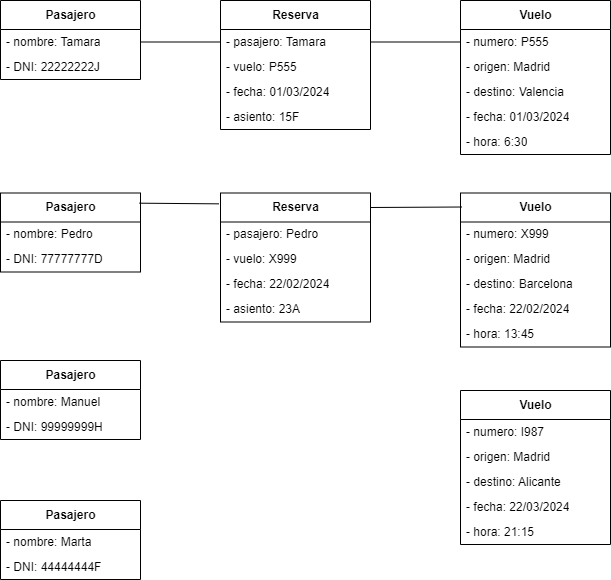

The diagram above was exported from draw.io. Its source (the exported page's mxGraphModel, read from the mxfile embedded in the PNG):
<mxGraphModel dx="813" dy="1147" grid="1" gridSize="10" guides="1" tooltips="1" connect="1" arrows="1" fold="1" page="1" pageScale="1" pageWidth="850" pageHeight="1100" background="#ffffff" math="0" shadow="0">
  <root>
    <mxCell id="0" />
    <mxCell id="1" parent="0" />
    <mxCell id="2" value="Pasajero" style="swimlane;fontStyle=1;align=center;verticalAlign=middle;childLayout=stackLayout;horizontal=1;startSize=29;horizontalStack=0;resizeParent=1;resizeParentMax=0;resizeLast=0;collapsible=0;marginBottom=0;html=1;fillColor=#FFFFFF;fontColor=#000000;strokeColor=#000000;" parent="1" vertex="1">
      <mxGeometry x="90" y="120" width="140" height="79" as="geometry" />
    </mxCell>
    <mxCell id="3" value="- nombre: Tamara" style="text;html=1;strokeColor=none;fillColor=none;align=left;verticalAlign=middle;spacingLeft=4;spacingRight=4;overflow=hidden;rotatable=0;points=[[0,0.5],[1,0.5]];portConstraint=eastwest;fontColor=#000000;" parent="2" vertex="1">
      <mxGeometry y="29" width="140" height="25" as="geometry" />
    </mxCell>
    <mxCell id="4" value="- DNI: 22222222J" style="text;html=1;strokeColor=none;fillColor=none;align=left;verticalAlign=middle;spacingLeft=4;spacingRight=4;overflow=hidden;rotatable=0;points=[[0,0.5],[1,0.5]];portConstraint=eastwest;fontColor=#000000;" parent="2" vertex="1">
      <mxGeometry y="54" width="140" height="25" as="geometry" />
    </mxCell>
    <mxCell id="14" value="Vuelo" style="swimlane;fontStyle=1;align=center;verticalAlign=middle;childLayout=stackLayout;horizontal=1;startSize=29;horizontalStack=0;resizeParent=1;resizeParentMax=0;resizeLast=0;collapsible=0;marginBottom=0;html=1;fillColor=#FFFFFF;fontColor=#000000;strokeColor=#000000;" parent="1" vertex="1">
      <mxGeometry x="550" y="120" width="150" height="154" as="geometry" />
    </mxCell>
    <mxCell id="15" value="- numero: P555" style="text;html=1;strokeColor=none;fillColor=none;align=left;verticalAlign=middle;spacingLeft=4;spacingRight=4;overflow=hidden;rotatable=0;points=[[0,0.5],[1,0.5]];portConstraint=eastwest;fontColor=#000000;" parent="14" vertex="1">
      <mxGeometry y="29" width="150" height="25" as="geometry" />
    </mxCell>
    <mxCell id="16" value="- origen: Madrid" style="text;html=1;strokeColor=none;fillColor=none;align=left;verticalAlign=middle;spacingLeft=4;spacingRight=4;overflow=hidden;rotatable=0;points=[[0,0.5],[1,0.5]];portConstraint=eastwest;fontColor=#000000;" parent="14" vertex="1">
      <mxGeometry y="54" width="150" height="25" as="geometry" />
    </mxCell>
    <mxCell id="55" value="- destino: Valencia" style="text;html=1;strokeColor=none;fillColor=none;align=left;verticalAlign=middle;spacingLeft=4;spacingRight=4;overflow=hidden;rotatable=0;points=[[0,0.5],[1,0.5]];portConstraint=eastwest;fontColor=#000000;" vertex="1" parent="14">
      <mxGeometry y="79" width="150" height="25" as="geometry" />
    </mxCell>
    <mxCell id="54" value="- fecha: 01/03/2024" style="text;html=1;strokeColor=none;fillColor=none;align=left;verticalAlign=middle;spacingLeft=4;spacingRight=4;overflow=hidden;rotatable=0;points=[[0,0.5],[1,0.5]];portConstraint=eastwest;fontColor=#000000;" vertex="1" parent="14">
      <mxGeometry y="104" width="150" height="25" as="geometry" />
    </mxCell>
    <mxCell id="53" value="- hora: 6:30" style="text;html=1;strokeColor=none;fillColor=none;align=left;verticalAlign=middle;spacingLeft=4;spacingRight=4;overflow=hidden;rotatable=0;points=[[0,0.5],[1,0.5]];portConstraint=eastwest;fontColor=#000000;" vertex="1" parent="14">
      <mxGeometry y="129" width="150" height="25" as="geometry" />
    </mxCell>
    <mxCell id="26" value="Reserva" style="swimlane;fontStyle=1;align=center;verticalAlign=middle;childLayout=stackLayout;horizontal=1;startSize=29;horizontalStack=0;resizeParent=1;resizeParentMax=0;resizeLast=0;collapsible=0;marginBottom=0;html=1;fillColor=#FFFFFF;fontColor=#000000;strokeColor=#000000;" parent="1" vertex="1">
      <mxGeometry x="310" y="120" width="150" height="129" as="geometry" />
    </mxCell>
    <mxCell id="27" value="- pasajero: Tamara" style="text;html=1;strokeColor=none;fillColor=none;align=left;verticalAlign=middle;spacingLeft=4;spacingRight=4;overflow=hidden;rotatable=0;points=[[0,0.5],[1,0.5]];portConstraint=eastwest;fontColor=#000000;" parent="26" vertex="1">
      <mxGeometry y="29" width="150" height="25" as="geometry" />
    </mxCell>
    <mxCell id="33" value="- vuelo: P555" style="text;html=1;strokeColor=none;fillColor=none;align=left;verticalAlign=middle;spacingLeft=4;spacingRight=4;overflow=hidden;rotatable=0;points=[[0,0.5],[1,0.5]];portConstraint=eastwest;fontColor=#000000;" parent="26" vertex="1">
      <mxGeometry y="54" width="150" height="25" as="geometry" />
    </mxCell>
    <mxCell id="28" value="- fecha: 01/03/2024" style="text;html=1;strokeColor=none;fillColor=none;align=left;verticalAlign=middle;spacingLeft=4;spacingRight=4;overflow=hidden;rotatable=0;points=[[0,0.5],[1,0.5]];portConstraint=eastwest;fontColor=#000000;" parent="26" vertex="1">
      <mxGeometry y="79" width="150" height="25" as="geometry" />
    </mxCell>
    <mxCell id="34" value="- asiento: 15F" style="text;html=1;strokeColor=none;fillColor=none;align=left;verticalAlign=middle;spacingLeft=4;spacingRight=4;overflow=hidden;rotatable=0;points=[[0,0.5],[1,0.5]];portConstraint=eastwest;fontColor=#000000;" parent="26" vertex="1">
      <mxGeometry y="104" width="150" height="25" as="geometry" />
    </mxCell>
    <mxCell id="29" value="" style="endArrow=none;html=1;fontColor=#000000;strokeColor=#000000;entryX=1;entryY=0.5;entryDx=0;entryDy=0;exitX=0;exitY=0.5;exitDx=0;exitDy=0;" parent="1" source="27" target="3" edge="1">
      <mxGeometry width="50" height="50" relative="1" as="geometry">
        <mxPoint x="400" y="630" as="sourcePoint" />
        <mxPoint x="450" y="580" as="targetPoint" />
      </mxGeometry>
    </mxCell>
    <mxCell id="30" value="" style="endArrow=none;html=1;fontColor=#000000;strokeColor=#000000;entryX=0;entryY=0.5;entryDx=0;entryDy=0;exitX=1;exitY=0.5;exitDx=0;exitDy=0;" parent="1" source="27" target="15" edge="1">
      <mxGeometry width="50" height="50" relative="1" as="geometry">
        <mxPoint x="320" y="171.5" as="sourcePoint" />
        <mxPoint x="240" y="171.5" as="targetPoint" />
      </mxGeometry>
    </mxCell>
    <mxCell id="39" value="Pasajero" style="swimlane;fontStyle=1;align=center;verticalAlign=middle;childLayout=stackLayout;horizontal=1;startSize=29;horizontalStack=0;resizeParent=1;resizeParentMax=0;resizeLast=0;collapsible=0;marginBottom=0;html=1;fillColor=#FFFFFF;fontColor=#000000;strokeColor=#000000;" vertex="1" parent="1">
      <mxGeometry x="90" y="312.5" width="140" height="79" as="geometry" />
    </mxCell>
    <mxCell id="40" value="- nombre: Pedro" style="text;html=1;strokeColor=none;fillColor=none;align=left;verticalAlign=middle;spacingLeft=4;spacingRight=4;overflow=hidden;rotatable=0;points=[[0,0.5],[1,0.5]];portConstraint=eastwest;fontColor=#000000;" vertex="1" parent="39">
      <mxGeometry y="29" width="140" height="25" as="geometry" />
    </mxCell>
    <mxCell id="41" value="- DNI: 77777777D" style="text;html=1;strokeColor=none;fillColor=none;align=left;verticalAlign=middle;spacingLeft=4;spacingRight=4;overflow=hidden;rotatable=0;points=[[0,0.5],[1,0.5]];portConstraint=eastwest;fontColor=#000000;" vertex="1" parent="39">
      <mxGeometry y="54" width="140" height="25" as="geometry" />
    </mxCell>
    <mxCell id="42" value="Pasajero" style="swimlane;fontStyle=1;align=center;verticalAlign=middle;childLayout=stackLayout;horizontal=1;startSize=29;horizontalStack=0;resizeParent=1;resizeParentMax=0;resizeLast=0;collapsible=0;marginBottom=0;html=1;fillColor=#FFFFFF;fontColor=#000000;strokeColor=#000000;" vertex="1" parent="1">
      <mxGeometry x="90" y="480" width="140" height="79" as="geometry" />
    </mxCell>
    <mxCell id="43" value="- nombre: Manuel" style="text;html=1;strokeColor=none;fillColor=none;align=left;verticalAlign=middle;spacingLeft=4;spacingRight=4;overflow=hidden;rotatable=0;points=[[0,0.5],[1,0.5]];portConstraint=eastwest;fontColor=#000000;" vertex="1" parent="42">
      <mxGeometry y="29" width="140" height="25" as="geometry" />
    </mxCell>
    <mxCell id="44" value="- DNI: 99999999H" style="text;html=1;strokeColor=none;fillColor=none;align=left;verticalAlign=middle;spacingLeft=4;spacingRight=4;overflow=hidden;rotatable=0;points=[[0,0.5],[1,0.5]];portConstraint=eastwest;fontColor=#000000;" vertex="1" parent="42">
      <mxGeometry y="54" width="140" height="25" as="geometry" />
    </mxCell>
    <mxCell id="50" value="Pasajero" style="swimlane;fontStyle=1;align=center;verticalAlign=middle;childLayout=stackLayout;horizontal=1;startSize=29;horizontalStack=0;resizeParent=1;resizeParentMax=0;resizeLast=0;collapsible=0;marginBottom=0;html=1;fillColor=#FFFFFF;fontColor=#000000;strokeColor=#000000;" vertex="1" parent="1">
      <mxGeometry x="90" y="620" width="140" height="79" as="geometry" />
    </mxCell>
    <mxCell id="51" value="- nombre: Marta" style="text;html=1;strokeColor=none;fillColor=none;align=left;verticalAlign=middle;spacingLeft=4;spacingRight=4;overflow=hidden;rotatable=0;points=[[0,0.5],[1,0.5]];portConstraint=eastwest;fontColor=#000000;" vertex="1" parent="50">
      <mxGeometry y="29" width="140" height="25" as="geometry" />
    </mxCell>
    <mxCell id="52" value="- DNI: 44444444F" style="text;html=1;strokeColor=none;fillColor=none;align=left;verticalAlign=middle;spacingLeft=4;spacingRight=4;overflow=hidden;rotatable=0;points=[[0,0.5],[1,0.5]];portConstraint=eastwest;fontColor=#000000;" vertex="1" parent="50">
      <mxGeometry y="54" width="140" height="25" as="geometry" />
    </mxCell>
    <mxCell id="56" value="Vuelo" style="swimlane;fontStyle=1;align=center;verticalAlign=middle;childLayout=stackLayout;horizontal=1;startSize=29;horizontalStack=0;resizeParent=1;resizeParentMax=0;resizeLast=0;collapsible=0;marginBottom=0;html=1;fillColor=#FFFFFF;fontColor=#000000;strokeColor=#000000;" vertex="1" parent="1">
      <mxGeometry x="550" y="312.5" width="150" height="154" as="geometry" />
    </mxCell>
    <mxCell id="57" value="- numero: X999" style="text;html=1;strokeColor=none;fillColor=none;align=left;verticalAlign=middle;spacingLeft=4;spacingRight=4;overflow=hidden;rotatable=0;points=[[0,0.5],[1,0.5]];portConstraint=eastwest;fontColor=#000000;" vertex="1" parent="56">
      <mxGeometry y="29" width="150" height="25" as="geometry" />
    </mxCell>
    <mxCell id="58" value="- origen: Madrid" style="text;html=1;strokeColor=none;fillColor=none;align=left;verticalAlign=middle;spacingLeft=4;spacingRight=4;overflow=hidden;rotatable=0;points=[[0,0.5],[1,0.5]];portConstraint=eastwest;fontColor=#000000;" vertex="1" parent="56">
      <mxGeometry y="54" width="150" height="25" as="geometry" />
    </mxCell>
    <mxCell id="59" value="- destino: Barcelona" style="text;html=1;strokeColor=none;fillColor=none;align=left;verticalAlign=middle;spacingLeft=4;spacingRight=4;overflow=hidden;rotatable=0;points=[[0,0.5],[1,0.5]];portConstraint=eastwest;fontColor=#000000;" vertex="1" parent="56">
      <mxGeometry y="79" width="150" height="25" as="geometry" />
    </mxCell>
    <mxCell id="60" value="- fecha: 22/02/2024" style="text;html=1;strokeColor=none;fillColor=none;align=left;verticalAlign=middle;spacingLeft=4;spacingRight=4;overflow=hidden;rotatable=0;points=[[0,0.5],[1,0.5]];portConstraint=eastwest;fontColor=#000000;" vertex="1" parent="56">
      <mxGeometry y="104" width="150" height="25" as="geometry" />
    </mxCell>
    <mxCell id="61" value="- hora: 13:45" style="text;html=1;strokeColor=none;fillColor=none;align=left;verticalAlign=middle;spacingLeft=4;spacingRight=4;overflow=hidden;rotatable=0;points=[[0,0.5],[1,0.5]];portConstraint=eastwest;fontColor=#000000;" vertex="1" parent="56">
      <mxGeometry y="129" width="150" height="25" as="geometry" />
    </mxCell>
    <mxCell id="62" value="Vuelo" style="swimlane;fontStyle=1;align=center;verticalAlign=middle;childLayout=stackLayout;horizontal=1;startSize=29;horizontalStack=0;resizeParent=1;resizeParentMax=0;resizeLast=0;collapsible=0;marginBottom=0;html=1;fillColor=#FFFFFF;fontColor=#000000;strokeColor=#000000;" vertex="1" parent="1">
      <mxGeometry x="550" y="510" width="150" height="154" as="geometry" />
    </mxCell>
    <mxCell id="63" value="- numero: I987" style="text;html=1;strokeColor=none;fillColor=none;align=left;verticalAlign=middle;spacingLeft=4;spacingRight=4;overflow=hidden;rotatable=0;points=[[0,0.5],[1,0.5]];portConstraint=eastwest;fontColor=#000000;" vertex="1" parent="62">
      <mxGeometry y="29" width="150" height="25" as="geometry" />
    </mxCell>
    <mxCell id="64" value="- origen: Madrid" style="text;html=1;strokeColor=none;fillColor=none;align=left;verticalAlign=middle;spacingLeft=4;spacingRight=4;overflow=hidden;rotatable=0;points=[[0,0.5],[1,0.5]];portConstraint=eastwest;fontColor=#000000;" vertex="1" parent="62">
      <mxGeometry y="54" width="150" height="25" as="geometry" />
    </mxCell>
    <mxCell id="65" value="- destino: Alicante" style="text;html=1;strokeColor=none;fillColor=none;align=left;verticalAlign=middle;spacingLeft=4;spacingRight=4;overflow=hidden;rotatable=0;points=[[0,0.5],[1,0.5]];portConstraint=eastwest;fontColor=#000000;" vertex="1" parent="62">
      <mxGeometry y="79" width="150" height="25" as="geometry" />
    </mxCell>
    <mxCell id="66" value="- fecha: 22/03/2024" style="text;html=1;strokeColor=none;fillColor=none;align=left;verticalAlign=middle;spacingLeft=4;spacingRight=4;overflow=hidden;rotatable=0;points=[[0,0.5],[1,0.5]];portConstraint=eastwest;fontColor=#000000;" vertex="1" parent="62">
      <mxGeometry y="104" width="150" height="25" as="geometry" />
    </mxCell>
    <mxCell id="67" value="- hora: 21:15" style="text;html=1;strokeColor=none;fillColor=none;align=left;verticalAlign=middle;spacingLeft=4;spacingRight=4;overflow=hidden;rotatable=0;points=[[0,0.5],[1,0.5]];portConstraint=eastwest;fontColor=#000000;" vertex="1" parent="62">
      <mxGeometry y="129" width="150" height="25" as="geometry" />
    </mxCell>
    <mxCell id="68" value="Reserva" style="swimlane;fontStyle=1;align=center;verticalAlign=middle;childLayout=stackLayout;horizontal=1;startSize=29;horizontalStack=0;resizeParent=1;resizeParentMax=0;resizeLast=0;collapsible=0;marginBottom=0;html=1;fillColor=#FFFFFF;fontColor=#000000;strokeColor=#000000;" vertex="1" parent="1">
      <mxGeometry x="310" y="312.5" width="150" height="129" as="geometry" />
    </mxCell>
    <mxCell id="69" value="- pasajero: Pedro" style="text;html=1;strokeColor=none;fillColor=none;align=left;verticalAlign=middle;spacingLeft=4;spacingRight=4;overflow=hidden;rotatable=0;points=[[0,0.5],[1,0.5]];portConstraint=eastwest;fontColor=#000000;" vertex="1" parent="68">
      <mxGeometry y="29" width="150" height="25" as="geometry" />
    </mxCell>
    <mxCell id="70" value="- vuelo: X999" style="text;html=1;strokeColor=none;fillColor=none;align=left;verticalAlign=middle;spacingLeft=4;spacingRight=4;overflow=hidden;rotatable=0;points=[[0,0.5],[1,0.5]];portConstraint=eastwest;fontColor=#000000;" vertex="1" parent="68">
      <mxGeometry y="54" width="150" height="25" as="geometry" />
    </mxCell>
    <mxCell id="71" value="- fecha: 22/02/2024" style="text;html=1;strokeColor=none;fillColor=none;align=left;verticalAlign=middle;spacingLeft=4;spacingRight=4;overflow=hidden;rotatable=0;points=[[0,0.5],[1,0.5]];portConstraint=eastwest;fontColor=#000000;" vertex="1" parent="68">
      <mxGeometry y="79" width="150" height="25" as="geometry" />
    </mxCell>
    <mxCell id="72" value="- asiento: 23A" style="text;html=1;strokeColor=none;fillColor=none;align=left;verticalAlign=middle;spacingLeft=4;spacingRight=4;overflow=hidden;rotatable=0;points=[[0,0.5],[1,0.5]];portConstraint=eastwest;fontColor=#000000;" vertex="1" parent="68">
      <mxGeometry y="104" width="150" height="25" as="geometry" />
    </mxCell>
    <mxCell id="73" value="" style="endArrow=none;html=1;fontColor=#000000;strokeColor=#000000;entryX=0.993;entryY=0.129;entryDx=0;entryDy=0;exitX=-0.011;exitY=0.084;exitDx=0;exitDy=0;entryPerimeter=0;exitPerimeter=0;" edge="1" parent="1" source="68" target="39">
      <mxGeometry width="50" height="50" relative="1" as="geometry">
        <mxPoint x="320" y="171.5" as="sourcePoint" />
        <mxPoint x="240" y="171.5" as="targetPoint" />
      </mxGeometry>
    </mxCell>
    <mxCell id="74" value="" style="endArrow=none;html=1;fontColor=#000000;strokeColor=#000000;entryX=0.007;entryY=0.091;entryDx=0;entryDy=0;entryPerimeter=0;" edge="1" parent="1" target="56">
      <mxGeometry width="50" height="50" relative="1" as="geometry">
        <mxPoint x="460" y="327" as="sourcePoint" />
        <mxPoint x="239.01999999999998" y="332.69100000000003" as="targetPoint" />
      </mxGeometry>
    </mxCell>
  </root>
</mxGraphModel>